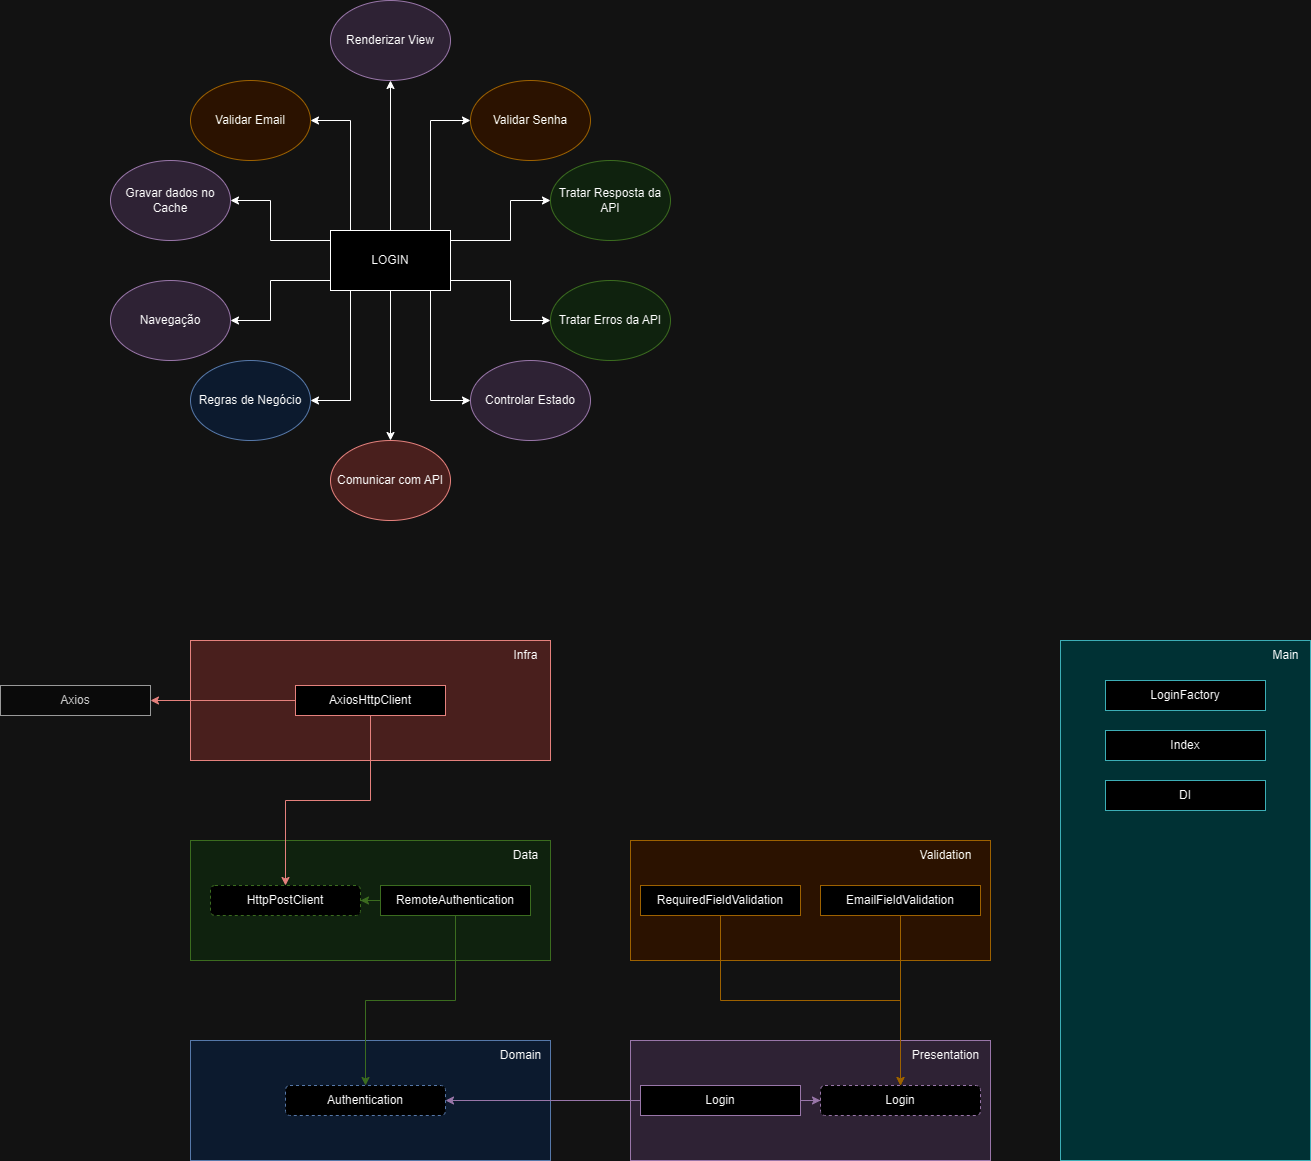

The diagram above was exported from draw.io. Its source (the exported page's mxGraphModel, read from the mxfile embedded in the PNG):
<mxGraphModel dx="1020" dy="958" grid="1" gridSize="10" guides="1" tooltips="1" connect="1" arrows="1" fold="1" page="1" pageScale="1" pageWidth="827" pageHeight="1169" math="0" shadow="0">
  <root>
    <mxCell id="0" />
    <mxCell id="1" parent="0" />
    <mxCell id="PkHCawAEX1PI3tJu3Vx_-1" value="Renderizar View" style="ellipse;whiteSpace=wrap;html=1;fillColor=#e1d5e7;strokeColor=#9673a6;" parent="1" vertex="1">
      <mxGeometry x="380" width="120" height="80" as="geometry" />
    </mxCell>
    <mxCell id="PkHCawAEX1PI3tJu3Vx_-6" style="edgeStyle=orthogonalEdgeStyle;rounded=0;orthogonalLoop=1;jettySize=auto;html=1;entryX=0.5;entryY=1;entryDx=0;entryDy=0;" parent="1" source="PkHCawAEX1PI3tJu3Vx_-2" target="PkHCawAEX1PI3tJu3Vx_-1" edge="1">
      <mxGeometry relative="1" as="geometry" />
    </mxCell>
    <mxCell id="PkHCawAEX1PI3tJu3Vx_-10" style="edgeStyle=orthogonalEdgeStyle;rounded=0;orthogonalLoop=1;jettySize=auto;html=1;" parent="1" source="PkHCawAEX1PI3tJu3Vx_-2" target="PkHCawAEX1PI3tJu3Vx_-9" edge="1">
      <mxGeometry relative="1" as="geometry">
        <Array as="points">
          <mxPoint x="560" y="240" />
          <mxPoint x="560" y="200" />
        </Array>
      </mxGeometry>
    </mxCell>
    <mxCell id="PkHCawAEX1PI3tJu3Vx_-12" style="edgeStyle=orthogonalEdgeStyle;rounded=0;orthogonalLoop=1;jettySize=auto;html=1;" parent="1" source="PkHCawAEX1PI3tJu3Vx_-2" target="PkHCawAEX1PI3tJu3Vx_-11" edge="1">
      <mxGeometry relative="1" as="geometry">
        <Array as="points">
          <mxPoint x="560" y="280" />
          <mxPoint x="560" y="320" />
        </Array>
      </mxGeometry>
    </mxCell>
    <mxCell id="PkHCawAEX1PI3tJu3Vx_-20" style="edgeStyle=orthogonalEdgeStyle;rounded=0;orthogonalLoop=1;jettySize=auto;html=1;entryX=1;entryY=0.5;entryDx=0;entryDy=0;" parent="1" source="PkHCawAEX1PI3tJu3Vx_-2" target="PkHCawAEX1PI3tJu3Vx_-17" edge="1">
      <mxGeometry relative="1" as="geometry">
        <Array as="points">
          <mxPoint x="320" y="240" />
          <mxPoint x="320" y="200" />
        </Array>
      </mxGeometry>
    </mxCell>
    <mxCell id="PkHCawAEX1PI3tJu3Vx_-21" style="edgeStyle=orthogonalEdgeStyle;rounded=0;orthogonalLoop=1;jettySize=auto;html=1;" parent="1" source="PkHCawAEX1PI3tJu3Vx_-2" target="PkHCawAEX1PI3tJu3Vx_-16" edge="1">
      <mxGeometry relative="1" as="geometry">
        <Array as="points">
          <mxPoint x="320" y="280" />
          <mxPoint x="320" y="320" />
        </Array>
      </mxGeometry>
    </mxCell>
    <mxCell id="PkHCawAEX1PI3tJu3Vx_-23" style="edgeStyle=orthogonalEdgeStyle;rounded=0;orthogonalLoop=1;jettySize=auto;html=1;entryX=0.5;entryY=0;entryDx=0;entryDy=0;" parent="1" source="PkHCawAEX1PI3tJu3Vx_-2" target="PkHCawAEX1PI3tJu3Vx_-14" edge="1">
      <mxGeometry relative="1" as="geometry" />
    </mxCell>
    <mxCell id="PkHCawAEX1PI3tJu3Vx_-26" style="edgeStyle=orthogonalEdgeStyle;rounded=0;orthogonalLoop=1;jettySize=auto;html=1;entryX=1;entryY=0.5;entryDx=0;entryDy=0;" parent="1" source="PkHCawAEX1PI3tJu3Vx_-2" target="PkHCawAEX1PI3tJu3Vx_-15" edge="1">
      <mxGeometry relative="1" as="geometry">
        <Array as="points">
          <mxPoint x="400" y="400" />
        </Array>
      </mxGeometry>
    </mxCell>
    <mxCell id="PkHCawAEX1PI3tJu3Vx_-27" style="edgeStyle=orthogonalEdgeStyle;rounded=0;orthogonalLoop=1;jettySize=auto;html=1;entryX=0;entryY=0.5;entryDx=0;entryDy=0;" parent="1" source="PkHCawAEX1PI3tJu3Vx_-2" target="PkHCawAEX1PI3tJu3Vx_-13" edge="1">
      <mxGeometry relative="1" as="geometry">
        <Array as="points">
          <mxPoint x="480" y="400" />
        </Array>
      </mxGeometry>
    </mxCell>
    <mxCell id="PkHCawAEX1PI3tJu3Vx_-28" style="edgeStyle=orthogonalEdgeStyle;rounded=0;orthogonalLoop=1;jettySize=auto;html=1;entryX=0;entryY=0.5;entryDx=0;entryDy=0;" parent="1" source="PkHCawAEX1PI3tJu3Vx_-2" target="PkHCawAEX1PI3tJu3Vx_-7" edge="1">
      <mxGeometry relative="1" as="geometry">
        <Array as="points">
          <mxPoint x="480" y="120" />
        </Array>
      </mxGeometry>
    </mxCell>
    <mxCell id="PkHCawAEX1PI3tJu3Vx_-29" style="edgeStyle=orthogonalEdgeStyle;rounded=0;orthogonalLoop=1;jettySize=auto;html=1;entryX=1;entryY=0.5;entryDx=0;entryDy=0;" parent="1" source="PkHCawAEX1PI3tJu3Vx_-2" target="PkHCawAEX1PI3tJu3Vx_-18" edge="1">
      <mxGeometry relative="1" as="geometry">
        <Array as="points">
          <mxPoint x="400" y="120" />
        </Array>
      </mxGeometry>
    </mxCell>
    <mxCell id="PkHCawAEX1PI3tJu3Vx_-2" value="LOGIN" style="rounded=0;whiteSpace=wrap;html=1;" parent="1" vertex="1">
      <mxGeometry x="380" y="230" width="120" height="60" as="geometry" />
    </mxCell>
    <mxCell id="PkHCawAEX1PI3tJu3Vx_-7" value="Validar Senha" style="ellipse;whiteSpace=wrap;html=1;fillColor=#ffe6cc;strokeColor=#d79b00;" parent="1" vertex="1">
      <mxGeometry x="520" y="80" width="120" height="80" as="geometry" />
    </mxCell>
    <mxCell id="PkHCawAEX1PI3tJu3Vx_-9" value="Tratar Resposta da API" style="ellipse;whiteSpace=wrap;html=1;fillColor=#d5e8d4;strokeColor=#82b366;" parent="1" vertex="1">
      <mxGeometry x="600" y="160" width="120" height="80" as="geometry" />
    </mxCell>
    <mxCell id="PkHCawAEX1PI3tJu3Vx_-11" value="Tratar Erros da API" style="ellipse;whiteSpace=wrap;html=1;fillColor=#d5e8d4;strokeColor=#82b366;" parent="1" vertex="1">
      <mxGeometry x="600" y="280" width="120" height="80" as="geometry" />
    </mxCell>
    <mxCell id="PkHCawAEX1PI3tJu3Vx_-13" value="Controlar Estado" style="ellipse;whiteSpace=wrap;html=1;fillColor=#e1d5e7;strokeColor=#9673a6;" parent="1" vertex="1">
      <mxGeometry x="520" y="360" width="120" height="80" as="geometry" />
    </mxCell>
    <mxCell id="PkHCawAEX1PI3tJu3Vx_-14" value="Comunicar com API" style="ellipse;whiteSpace=wrap;html=1;fillColor=#f8cecc;strokeColor=#b85450;" parent="1" vertex="1">
      <mxGeometry x="380" y="440" width="120" height="80" as="geometry" />
    </mxCell>
    <mxCell id="PkHCawAEX1PI3tJu3Vx_-15" value="Regras de Negócio" style="ellipse;whiteSpace=wrap;html=1;fillColor=#dae8fc;strokeColor=#6c8ebf;" parent="1" vertex="1">
      <mxGeometry x="240" y="360" width="120" height="80" as="geometry" />
    </mxCell>
    <mxCell id="PkHCawAEX1PI3tJu3Vx_-16" value="Navegação" style="ellipse;whiteSpace=wrap;html=1;fillColor=#e1d5e7;strokeColor=#9673a6;" parent="1" vertex="1">
      <mxGeometry x="160" y="280" width="120" height="80" as="geometry" />
    </mxCell>
    <mxCell id="PkHCawAEX1PI3tJu3Vx_-17" value="Gravar dados no Cache" style="ellipse;whiteSpace=wrap;html=1;fillColor=#e1d5e7;strokeColor=#9673a6;" parent="1" vertex="1">
      <mxGeometry x="160" y="160" width="120" height="80" as="geometry" />
    </mxCell>
    <mxCell id="PkHCawAEX1PI3tJu3Vx_-18" value="Validar Email" style="ellipse;whiteSpace=wrap;html=1;fillColor=#ffe6cc;strokeColor=#d79b00;" parent="1" vertex="1">
      <mxGeometry x="240" y="80" width="120" height="80" as="geometry" />
    </mxCell>
    <mxCell id="sJ2TurbBRqzrSWthTPg4-1" value="" style="rounded=0;whiteSpace=wrap;html=1;fillColor=#d5e8d4;strokeColor=#82b366;" parent="1" vertex="1">
      <mxGeometry x="240" y="840" width="360" height="120" as="geometry" />
    </mxCell>
    <mxCell id="sJ2TurbBRqzrSWthTPg4-2" value="&lt;font style=&quot;font-size: 12px;&quot;&gt;Data&lt;/font&gt;" style="text;html=1;align=center;verticalAlign=middle;resizable=0;points=[];autosize=1;strokeColor=none;fillColor=none;" parent="1" vertex="1">
      <mxGeometry x="550" y="840" width="50" height="30" as="geometry" />
    </mxCell>
    <mxCell id="sJ2TurbBRqzrSWthTPg4-10" style="edgeStyle=orthogonalEdgeStyle;rounded=0;orthogonalLoop=1;jettySize=auto;html=1;entryX=1;entryY=0.5;entryDx=0;entryDy=0;fillColor=#d5e8d4;strokeColor=#82b366;" parent="1" source="sJ2TurbBRqzrSWthTPg4-4" target="sJ2TurbBRqzrSWthTPg4-9" edge="1">
      <mxGeometry relative="1" as="geometry" />
    </mxCell>
    <mxCell id="sJ2TurbBRqzrSWthTPg4-4" value="RemoteAuthentication" style="rounded=0;whiteSpace=wrap;html=1;fillColor=default;strokeColor=#82b366;" parent="1" vertex="1">
      <mxGeometry x="430" y="885" width="150" height="30" as="geometry" />
    </mxCell>
    <mxCell id="sJ2TurbBRqzrSWthTPg4-5" value="" style="rounded=0;whiteSpace=wrap;html=1;fillColor=#dae8fc;strokeColor=#6c8ebf;" parent="1" vertex="1">
      <mxGeometry x="240" y="1040" width="360" height="120" as="geometry" />
    </mxCell>
    <mxCell id="sJ2TurbBRqzrSWthTPg4-6" value="&lt;font style=&quot;font-size: 12px;&quot;&gt;Domain&lt;/font&gt;" style="text;html=1;align=center;verticalAlign=middle;resizable=0;points=[];autosize=1;strokeColor=none;fillColor=none;" parent="1" vertex="1">
      <mxGeometry x="540" y="1040" width="60" height="30" as="geometry" />
    </mxCell>
    <mxCell id="sJ2TurbBRqzrSWthTPg4-7" value="Authentication" style="rounded=1;whiteSpace=wrap;html=1;dashed=1;fillColor=default;strokeColor=#6c8ebf;" parent="1" vertex="1">
      <mxGeometry x="335" y="1085" width="160" height="30" as="geometry" />
    </mxCell>
    <mxCell id="sJ2TurbBRqzrSWthTPg4-8" style="edgeStyle=orthogonalEdgeStyle;rounded=0;orthogonalLoop=1;jettySize=auto;html=1;entryX=0.5;entryY=0;entryDx=0;entryDy=0;fillColor=#d5e8d4;strokeColor=#82b366;" parent="1" source="sJ2TurbBRqzrSWthTPg4-4" target="sJ2TurbBRqzrSWthTPg4-7" edge="1">
      <mxGeometry relative="1" as="geometry" />
    </mxCell>
    <mxCell id="sJ2TurbBRqzrSWthTPg4-9" value="HttpPostClient" style="rounded=1;whiteSpace=wrap;html=1;dashed=1;fillColor=default;strokeColor=#82b366;" parent="1" vertex="1">
      <mxGeometry x="260" y="885" width="150" height="30" as="geometry" />
    </mxCell>
    <mxCell id="sJ2TurbBRqzrSWthTPg4-11" value="" style="rounded=0;whiteSpace=wrap;html=1;fillColor=#f8cecc;strokeColor=#b85450;" parent="1" vertex="1">
      <mxGeometry x="240" y="640" width="360" height="120" as="geometry" />
    </mxCell>
    <mxCell id="sJ2TurbBRqzrSWthTPg4-12" value="&lt;font style=&quot;font-size: 12px;&quot;&gt;Infra&lt;/font&gt;" style="text;html=1;align=center;verticalAlign=middle;resizable=0;points=[];autosize=1;strokeColor=none;fillColor=none;" parent="1" vertex="1">
      <mxGeometry x="550" y="640" width="50" height="30" as="geometry" />
    </mxCell>
    <mxCell id="sJ2TurbBRqzrSWthTPg4-13" style="edgeStyle=orthogonalEdgeStyle;rounded=0;orthogonalLoop=1;jettySize=auto;html=1;entryX=1;entryY=0.5;entryDx=0;entryDy=0;fillColor=#f8cecc;strokeColor=#b85450;" parent="1" source="sJ2TurbBRqzrSWthTPg4-14" target="sJ2TurbBRqzrSWthTPg4-15" edge="1">
      <mxGeometry relative="1" as="geometry" />
    </mxCell>
    <mxCell id="sJ2TurbBRqzrSWthTPg4-16" style="edgeStyle=orthogonalEdgeStyle;rounded=0;orthogonalLoop=1;jettySize=auto;html=1;entryX=0.5;entryY=0;entryDx=0;entryDy=0;fillColor=#f8cecc;strokeColor=#b85450;" parent="1" source="sJ2TurbBRqzrSWthTPg4-14" target="sJ2TurbBRqzrSWthTPg4-9" edge="1">
      <mxGeometry relative="1" as="geometry">
        <mxPoint x="420" y="800" as="targetPoint" />
      </mxGeometry>
    </mxCell>
    <mxCell id="sJ2TurbBRqzrSWthTPg4-14" value="AxiosHttpClient" style="rounded=0;whiteSpace=wrap;html=1;fillColor=default;strokeColor=#b85450;" parent="1" vertex="1">
      <mxGeometry x="345" y="685" width="150" height="30" as="geometry" />
    </mxCell>
    <mxCell id="sJ2TurbBRqzrSWthTPg4-15" value="Axios" style="rounded=0;whiteSpace=wrap;html=1;fillColor=#f5f5f5;strokeColor=#666666;fontColor=#333333;" parent="1" vertex="1">
      <mxGeometry x="50" y="685" width="150" height="30" as="geometry" />
    </mxCell>
    <mxCell id="sJ2TurbBRqzrSWthTPg4-17" value="" style="rounded=0;whiteSpace=wrap;html=1;fillColor=#e1d5e7;strokeColor=#9673a6;" parent="1" vertex="1">
      <mxGeometry x="680" y="1040" width="360" height="120" as="geometry" />
    </mxCell>
    <mxCell id="sJ2TurbBRqzrSWthTPg4-18" value="&lt;font style=&quot;font-size: 12px;&quot;&gt;Presentation&lt;/font&gt;" style="text;html=1;align=center;verticalAlign=middle;resizable=0;points=[];autosize=1;strokeColor=none;fillColor=none;" parent="1" vertex="1">
      <mxGeometry x="950" y="1040" width="90" height="30" as="geometry" />
    </mxCell>
    <mxCell id="sJ2TurbBRqzrSWthTPg4-20" style="edgeStyle=orthogonalEdgeStyle;rounded=0;orthogonalLoop=1;jettySize=auto;html=1;entryX=1;entryY=0.5;entryDx=0;entryDy=0;fillColor=#e1d5e7;strokeColor=#9673a6;" parent="1" source="sJ2TurbBRqzrSWthTPg4-19" target="sJ2TurbBRqzrSWthTPg4-7" edge="1">
      <mxGeometry relative="1" as="geometry" />
    </mxCell>
    <mxCell id="sJ2TurbBRqzrSWthTPg4-26" style="edgeStyle=orthogonalEdgeStyle;rounded=0;orthogonalLoop=1;jettySize=auto;html=1;entryX=0;entryY=0.5;entryDx=0;entryDy=0;fillColor=#e1d5e7;strokeColor=#9673a6;" parent="1" source="sJ2TurbBRqzrSWthTPg4-19" target="sJ2TurbBRqzrSWthTPg4-25" edge="1">
      <mxGeometry relative="1" as="geometry" />
    </mxCell>
    <mxCell id="sJ2TurbBRqzrSWthTPg4-19" value="Login" style="rounded=0;whiteSpace=wrap;html=1;fillColor=default;strokeColor=#9673a6;glass=0;shadow=0;" parent="1" vertex="1">
      <mxGeometry x="690" y="1085" width="160" height="30" as="geometry" />
    </mxCell>
    <mxCell id="sJ2TurbBRqzrSWthTPg4-21" value="" style="rounded=0;whiteSpace=wrap;html=1;fillColor=#ffe6cc;strokeColor=#d79b00;" parent="1" vertex="1">
      <mxGeometry x="680" y="840" width="360" height="120" as="geometry" />
    </mxCell>
    <mxCell id="sJ2TurbBRqzrSWthTPg4-22" value="&lt;font style=&quot;font-size: 12px;&quot;&gt;Validation&lt;/font&gt;" style="text;html=1;align=center;verticalAlign=middle;resizable=0;points=[];autosize=1;strokeColor=none;fillColor=none;" parent="1" vertex="1">
      <mxGeometry x="955" y="840" width="80" height="30" as="geometry" />
    </mxCell>
    <mxCell id="sJ2TurbBRqzrSWthTPg4-33" style="edgeStyle=orthogonalEdgeStyle;rounded=0;orthogonalLoop=1;jettySize=auto;html=1;fillColor=#ffe6cc;strokeColor=#d79b00;" parent="1" source="sJ2TurbBRqzrSWthTPg4-23" target="sJ2TurbBRqzrSWthTPg4-25" edge="1">
      <mxGeometry relative="1" as="geometry" />
    </mxCell>
    <mxCell id="sJ2TurbBRqzrSWthTPg4-23" value="EmailFieldValidation" style="rounded=0;whiteSpace=wrap;html=1;fillColor=default;strokeColor=#d79b00;glass=0;shadow=0;" parent="1" vertex="1">
      <mxGeometry x="870" y="885" width="160" height="30" as="geometry" />
    </mxCell>
    <mxCell id="sJ2TurbBRqzrSWthTPg4-34" style="edgeStyle=orthogonalEdgeStyle;rounded=0;orthogonalLoop=1;jettySize=auto;html=1;entryX=0.5;entryY=0;entryDx=0;entryDy=0;fillColor=#ffe6cc;strokeColor=#d79b00;" parent="1" source="sJ2TurbBRqzrSWthTPg4-24" target="sJ2TurbBRqzrSWthTPg4-25" edge="1">
      <mxGeometry relative="1" as="geometry">
        <Array as="points">
          <mxPoint x="770" y="1000" />
          <mxPoint x="950" y="1000" />
        </Array>
      </mxGeometry>
    </mxCell>
    <mxCell id="sJ2TurbBRqzrSWthTPg4-24" value="RequiredFieldValidation" style="rounded=0;whiteSpace=wrap;html=1;fillColor=default;strokeColor=#d79b00;glass=0;shadow=0;" parent="1" vertex="1">
      <mxGeometry x="690" y="885" width="160" height="30" as="geometry" />
    </mxCell>
    <mxCell id="sJ2TurbBRqzrSWthTPg4-25" value="Login" style="rounded=1;whiteSpace=wrap;html=1;fillColor=default;strokeColor=#9673a6;glass=0;shadow=0;dashed=1;" parent="1" vertex="1">
      <mxGeometry x="870" y="1085" width="160" height="30" as="geometry" />
    </mxCell>
    <mxCell id="sJ2TurbBRqzrSWthTPg4-35" value="" style="rounded=0;whiteSpace=wrap;html=1;fillColor=#b0e3e6;strokeColor=#0e8088;" parent="1" vertex="1">
      <mxGeometry x="1110" y="640" width="250" height="520" as="geometry" />
    </mxCell>
    <mxCell id="sJ2TurbBRqzrSWthTPg4-37" value="&lt;font style=&quot;font-size: 12px;&quot;&gt;Main&lt;/font&gt;" style="text;html=1;align=center;verticalAlign=middle;resizable=0;points=[];autosize=1;strokeColor=none;fillColor=none;" parent="1" vertex="1">
      <mxGeometry x="1310" y="640" width="50" height="30" as="geometry" />
    </mxCell>
    <mxCell id="sJ2TurbBRqzrSWthTPg4-38" value="LoginFactory" style="rounded=0;whiteSpace=wrap;html=1;fillColor=default;strokeColor=#0e8088;glass=0;shadow=0;" parent="1" vertex="1">
      <mxGeometry x="1155" y="680" width="160" height="30" as="geometry" />
    </mxCell>
    <mxCell id="sJ2TurbBRqzrSWthTPg4-39" value="Index" style="rounded=0;whiteSpace=wrap;html=1;fillColor=default;strokeColor=#0e8088;glass=0;shadow=0;" parent="1" vertex="1">
      <mxGeometry x="1155" y="730" width="160" height="30" as="geometry" />
    </mxCell>
    <mxCell id="sJ2TurbBRqzrSWthTPg4-40" value="DI" style="rounded=0;whiteSpace=wrap;html=1;fillColor=default;strokeColor=#0e8088;glass=0;shadow=0;" parent="1" vertex="1">
      <mxGeometry x="1155" y="780" width="160" height="30" as="geometry" />
    </mxCell>
  </root>
</mxGraphModel>